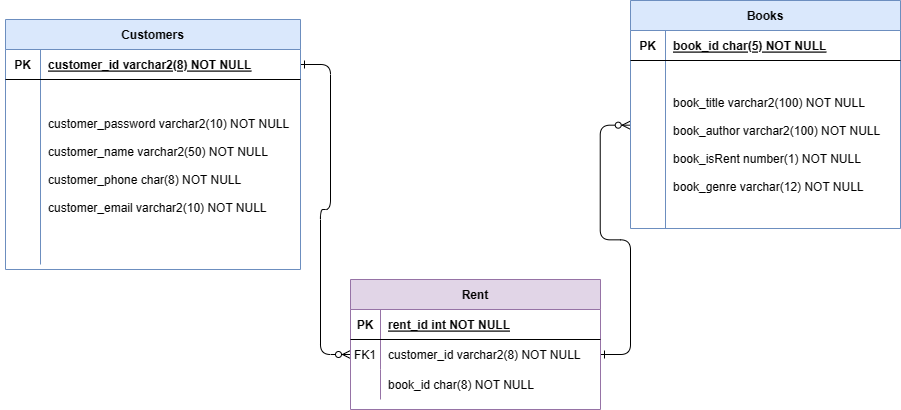

The diagram above was exported from draw.io. Its source (the exported page's mxGraphModel, read from the mxfile embedded in the PNG):
<mxGraphModel dx="1806" dy="547" grid="1" gridSize="10" guides="1" tooltips="1" connect="1" arrows="1" fold="1" page="1" pageScale="1" pageWidth="850" pageHeight="1100" math="0" shadow="0" extFonts="Permanent Marker^https://fonts.googleapis.com/css?family=Permanent+Marker">
  <root>
    <mxCell id="0" />
    <mxCell id="1" parent="0" />
    <mxCell id="C-vyLk0tnHw3VtMMgP7b-1" value="" style="edgeStyle=entityRelationEdgeStyle;endArrow=ERzeroToMany;startArrow=ERone;endFill=1;startFill=0;" parent="1" source="C-vyLk0tnHw3VtMMgP7b-24" target="C-vyLk0tnHw3VtMMgP7b-6" edge="1">
      <mxGeometry width="100" height="100" relative="1" as="geometry">
        <mxPoint x="340" y="720" as="sourcePoint" />
        <mxPoint x="440" y="620" as="targetPoint" />
      </mxGeometry>
    </mxCell>
    <mxCell id="C-vyLk0tnHw3VtMMgP7b-12" value="" style="edgeStyle=entityRelationEdgeStyle;endArrow=ERzeroToMany;startArrow=ERone;endFill=1;startFill=0;entryX=-0.001;entryY=0.385;entryDx=0;entryDy=0;exitX=1;exitY=0.5;exitDx=0;exitDy=0;entryPerimeter=0;" parent="1" source="C-vyLk0tnHw3VtMMgP7b-6" target="GUm8_uUQkN6l5nUnk1Or-20" edge="1">
      <mxGeometry width="100" height="100" relative="1" as="geometry">
        <mxPoint x="260" y="365" as="sourcePoint" />
        <mxPoint x="500" y="210" as="targetPoint" />
        <Array as="points">
          <mxPoint x="615.68" y="152.27999999999997" />
          <mxPoint x="615.68" y="152.27999999999997" />
          <mxPoint x="605.68" y="233.27999999999997" />
          <mxPoint x="560" y="233.27999999999997" />
          <mxPoint x="580" y="293.28" />
          <mxPoint x="580" y="233.27999999999997" />
        </Array>
      </mxGeometry>
    </mxCell>
    <mxCell id="C-vyLk0tnHw3VtMMgP7b-2" value="Rent" style="shape=table;startSize=30;container=1;collapsible=1;childLayout=tableLayout;fixedRows=1;rowLines=0;fontStyle=1;align=center;resizeLast=1;fillColor=#e1d5e7;strokeColor=#9673a6;" parent="1" vertex="1">
      <mxGeometry x="280" y="380" width="250" height="130" as="geometry" />
    </mxCell>
    <mxCell id="C-vyLk0tnHw3VtMMgP7b-3" value="" style="shape=partialRectangle;collapsible=0;dropTarget=0;pointerEvents=0;fillColor=none;points=[[0,0.5],[1,0.5]];portConstraint=eastwest;top=0;left=0;right=0;bottom=1;" parent="C-vyLk0tnHw3VtMMgP7b-2" vertex="1">
      <mxGeometry y="30" width="250" height="30" as="geometry" />
    </mxCell>
    <mxCell id="C-vyLk0tnHw3VtMMgP7b-4" value="PK" style="shape=partialRectangle;overflow=hidden;connectable=0;fillColor=none;top=0;left=0;bottom=0;right=0;fontStyle=1;" parent="C-vyLk0tnHw3VtMMgP7b-3" vertex="1">
      <mxGeometry width="30" height="30" as="geometry">
        <mxRectangle width="30" height="30" as="alternateBounds" />
      </mxGeometry>
    </mxCell>
    <mxCell id="C-vyLk0tnHw3VtMMgP7b-5" value="rent_id int NOT NULL " style="shape=partialRectangle;overflow=hidden;connectable=0;fillColor=none;top=0;left=0;bottom=0;right=0;align=left;spacingLeft=6;fontStyle=5;" parent="C-vyLk0tnHw3VtMMgP7b-3" vertex="1">
      <mxGeometry x="30" width="220" height="30" as="geometry">
        <mxRectangle width="220" height="30" as="alternateBounds" />
      </mxGeometry>
    </mxCell>
    <mxCell id="C-vyLk0tnHw3VtMMgP7b-6" value="" style="shape=partialRectangle;collapsible=0;dropTarget=0;pointerEvents=0;fillColor=none;points=[[0,0.5],[1,0.5]];portConstraint=eastwest;top=0;left=0;right=0;bottom=0;" parent="C-vyLk0tnHw3VtMMgP7b-2" vertex="1">
      <mxGeometry y="60" width="250" height="30" as="geometry" />
    </mxCell>
    <mxCell id="C-vyLk0tnHw3VtMMgP7b-7" value="FK1" style="shape=partialRectangle;overflow=hidden;connectable=0;fillColor=none;top=0;left=0;bottom=0;right=0;" parent="C-vyLk0tnHw3VtMMgP7b-6" vertex="1">
      <mxGeometry width="30" height="30" as="geometry">
        <mxRectangle width="30" height="30" as="alternateBounds" />
      </mxGeometry>
    </mxCell>
    <mxCell id="C-vyLk0tnHw3VtMMgP7b-8" value="customer_id varchar2(8) NOT NULL" style="shape=partialRectangle;overflow=hidden;connectable=0;fillColor=none;top=0;left=0;bottom=0;right=0;align=left;spacingLeft=6;" parent="C-vyLk0tnHw3VtMMgP7b-6" vertex="1">
      <mxGeometry x="30" width="220" height="30" as="geometry">
        <mxRectangle width="220" height="30" as="alternateBounds" />
      </mxGeometry>
    </mxCell>
    <mxCell id="C-vyLk0tnHw3VtMMgP7b-9" value="" style="shape=partialRectangle;collapsible=0;dropTarget=0;pointerEvents=0;fillColor=none;points=[[0,0.5],[1,0.5]];portConstraint=eastwest;top=0;left=0;right=0;bottom=0;" parent="C-vyLk0tnHw3VtMMgP7b-2" vertex="1">
      <mxGeometry y="90" width="250" height="30" as="geometry" />
    </mxCell>
    <mxCell id="C-vyLk0tnHw3VtMMgP7b-10" value="" style="shape=partialRectangle;overflow=hidden;connectable=0;fillColor=none;top=0;left=0;bottom=0;right=0;" parent="C-vyLk0tnHw3VtMMgP7b-9" vertex="1">
      <mxGeometry width="30" height="30" as="geometry">
        <mxRectangle width="30" height="30" as="alternateBounds" />
      </mxGeometry>
    </mxCell>
    <mxCell id="C-vyLk0tnHw3VtMMgP7b-11" value="book_id char(8) NOT NULL" style="shape=partialRectangle;overflow=hidden;connectable=0;fillColor=none;top=0;left=0;bottom=0;right=0;align=left;spacingLeft=6;" parent="C-vyLk0tnHw3VtMMgP7b-9" vertex="1">
      <mxGeometry x="30" width="220" height="30" as="geometry">
        <mxRectangle width="220" height="30" as="alternateBounds" />
      </mxGeometry>
    </mxCell>
    <mxCell id="GUm8_uUQkN6l5nUnk1Or-6" value="" style="shape=partialRectangle;overflow=hidden;connectable=0;fillColor=none;top=0;left=0;bottom=0;right=0;" vertex="1" parent="1">
      <mxGeometry x="110" y="200" width="30" height="30" as="geometry">
        <mxRectangle width="30" height="30" as="alternateBounds" />
      </mxGeometry>
    </mxCell>
    <mxCell id="GUm8_uUQkN6l5nUnk1Or-11" value="" style="group" vertex="1" connectable="0" parent="1">
      <mxGeometry x="-70" y="120" width="300" height="300" as="geometry" />
    </mxCell>
    <mxCell id="C-vyLk0tnHw3VtMMgP7b-23" value="Customers" style="shape=table;startSize=30;container=1;collapsible=1;childLayout=tableLayout;fixedRows=1;rowLines=0;fontStyle=1;align=center;resizeLast=1;fillColor=#dae8fc;strokeColor=#6c8ebf;" parent="GUm8_uUQkN6l5nUnk1Or-11" vertex="1">
      <mxGeometry x="5" width="295" height="250" as="geometry">
        <mxRectangle x="5" width="100" height="30" as="alternateBounds" />
      </mxGeometry>
    </mxCell>
    <mxCell id="C-vyLk0tnHw3VtMMgP7b-24" value="" style="shape=partialRectangle;collapsible=0;dropTarget=0;pointerEvents=0;fillColor=none;points=[[0,0.5],[1,0.5]];portConstraint=eastwest;top=0;left=0;right=0;bottom=1;" parent="C-vyLk0tnHw3VtMMgP7b-23" vertex="1">
      <mxGeometry y="30" width="295" height="30" as="geometry" />
    </mxCell>
    <mxCell id="C-vyLk0tnHw3VtMMgP7b-25" value="PK" style="shape=partialRectangle;overflow=hidden;connectable=0;fillColor=none;top=0;left=0;bottom=0;right=0;fontStyle=1;" parent="C-vyLk0tnHw3VtMMgP7b-24" vertex="1">
      <mxGeometry width="35" height="30" as="geometry">
        <mxRectangle width="35" height="30" as="alternateBounds" />
      </mxGeometry>
    </mxCell>
    <mxCell id="C-vyLk0tnHw3VtMMgP7b-26" value="customer_id varchar2(8) NOT NULL " style="shape=partialRectangle;overflow=hidden;connectable=0;fillColor=none;top=0;left=0;bottom=0;right=0;align=left;spacingLeft=6;fontStyle=5;strokeColor=inherit;" parent="C-vyLk0tnHw3VtMMgP7b-24" vertex="1">
      <mxGeometry x="35" width="260" height="30" as="geometry">
        <mxRectangle width="260" height="30" as="alternateBounds" />
      </mxGeometry>
    </mxCell>
    <mxCell id="C-vyLk0tnHw3VtMMgP7b-27" value="" style="shape=partialRectangle;collapsible=0;dropTarget=0;pointerEvents=0;fillColor=none;points=[[0,0.5],[1,0.5]];portConstraint=eastwest;top=0;left=0;right=0;bottom=0;" parent="C-vyLk0tnHw3VtMMgP7b-23" vertex="1">
      <mxGeometry y="60" width="295" height="185" as="geometry" />
    </mxCell>
    <mxCell id="C-vyLk0tnHw3VtMMgP7b-28" value="" style="shape=partialRectangle;overflow=hidden;connectable=0;fillColor=none;top=0;left=0;bottom=0;right=0;" parent="C-vyLk0tnHw3VtMMgP7b-27" vertex="1">
      <mxGeometry width="35" height="185" as="geometry">
        <mxRectangle width="35" height="185" as="alternateBounds" />
      </mxGeometry>
    </mxCell>
    <mxCell id="C-vyLk0tnHw3VtMMgP7b-29" value="customer_password varchar2(10) NOT NULL&#10;&#10;customer_name varchar2(50) NOT NULL&#10;&#10;customer_phone char(8) NOT NULL&#10;&#10;customer_email varchar2(10) NOT NULL&#10;" style="shape=partialRectangle;overflow=hidden;connectable=0;fillColor=none;top=0;left=0;bottom=0;right=0;align=left;spacingLeft=6;" parent="C-vyLk0tnHw3VtMMgP7b-27" vertex="1">
      <mxGeometry x="35" width="260" height="185" as="geometry">
        <mxRectangle width="260" height="185" as="alternateBounds" />
      </mxGeometry>
    </mxCell>
    <mxCell id="GUm8_uUQkN6l5nUnk1Or-2" value="" style="shape=partialRectangle;overflow=hidden;connectable=0;fillColor=none;top=0;left=0;bottom=0;right=0;" vertex="1" parent="GUm8_uUQkN6l5nUnk1Or-11">
      <mxGeometry y="90" width="30" height="30" as="geometry">
        <mxRectangle width="30" height="30" as="alternateBounds" />
      </mxGeometry>
    </mxCell>
    <mxCell id="GUm8_uUQkN6l5nUnk1Or-1" value="" style="shape=partialRectangle;collapsible=0;dropTarget=0;pointerEvents=0;fillColor=none;points=[[0,0.5],[1,0.5]];portConstraint=eastwest;top=0;left=0;right=0;bottom=0;container=0;" vertex="1" parent="1">
      <mxGeometry x="90" y="470" width="250" height="30" as="geometry" />
    </mxCell>
    <mxCell id="GUm8_uUQkN6l5nUnk1Or-16" value="Books" style="shape=table;startSize=30;container=1;collapsible=1;childLayout=tableLayout;fixedRows=1;rowLines=0;fontStyle=1;align=center;resizeLast=1;fillColor=#dae8fc;strokeColor=#6c8ebf;" vertex="1" parent="1">
      <mxGeometry x="560" y="101" width="270" height="228" as="geometry">
        <mxRectangle x="425" y="470" width="100" height="30" as="alternateBounds" />
      </mxGeometry>
    </mxCell>
    <mxCell id="GUm8_uUQkN6l5nUnk1Or-17" value="" style="shape=partialRectangle;collapsible=0;dropTarget=0;pointerEvents=0;fillColor=none;points=[[0,0.5],[1,0.5]];portConstraint=eastwest;top=0;left=0;right=0;bottom=1;" vertex="1" parent="GUm8_uUQkN6l5nUnk1Or-16">
      <mxGeometry y="30" width="270" height="30" as="geometry" />
    </mxCell>
    <mxCell id="GUm8_uUQkN6l5nUnk1Or-18" value="PK" style="shape=partialRectangle;overflow=hidden;connectable=0;fillColor=none;top=0;left=0;bottom=0;right=0;fontStyle=1;" vertex="1" parent="GUm8_uUQkN6l5nUnk1Or-17">
      <mxGeometry width="35" height="30" as="geometry">
        <mxRectangle width="35" height="30" as="alternateBounds" />
      </mxGeometry>
    </mxCell>
    <mxCell id="GUm8_uUQkN6l5nUnk1Or-19" value="book_id char(5) NOT NULL" style="shape=partialRectangle;overflow=hidden;connectable=0;fillColor=none;top=0;left=0;bottom=0;right=0;align=left;spacingLeft=6;fontStyle=5;strokeColor=inherit;" vertex="1" parent="GUm8_uUQkN6l5nUnk1Or-17">
      <mxGeometry x="35" width="235" height="30" as="geometry">
        <mxRectangle width="235" height="30" as="alternateBounds" />
      </mxGeometry>
    </mxCell>
    <mxCell id="GUm8_uUQkN6l5nUnk1Or-20" value="" style="shape=partialRectangle;collapsible=0;dropTarget=0;pointerEvents=0;fillColor=none;points=[[0,0.5],[1,0.5]];portConstraint=eastwest;top=0;left=0;right=0;bottom=0;" vertex="1" parent="GUm8_uUQkN6l5nUnk1Or-16">
      <mxGeometry y="60" width="270" height="168" as="geometry" />
    </mxCell>
    <mxCell id="GUm8_uUQkN6l5nUnk1Or-21" value="" style="shape=partialRectangle;overflow=hidden;connectable=0;fillColor=none;top=0;left=0;bottom=0;right=0;" vertex="1" parent="GUm8_uUQkN6l5nUnk1Or-20">
      <mxGeometry width="35" height="168" as="geometry">
        <mxRectangle width="35" height="168" as="alternateBounds" />
      </mxGeometry>
    </mxCell>
    <mxCell id="GUm8_uUQkN6l5nUnk1Or-22" value="book_title varchar2(100) NOT NULL&#10;&#10;book_author varchar2(100) NOT NULL&#10;&#10;book_isRent number(1) NOT NULL&#10;&#10;book_genre varchar(12) NOT NULL" style="shape=partialRectangle;overflow=hidden;connectable=0;fillColor=none;top=0;left=0;bottom=0;right=0;align=left;spacingLeft=6;" vertex="1" parent="GUm8_uUQkN6l5nUnk1Or-20">
      <mxGeometry x="35" width="235" height="168" as="geometry">
        <mxRectangle width="235" height="168" as="alternateBounds" />
      </mxGeometry>
    </mxCell>
  </root>
</mxGraphModel>